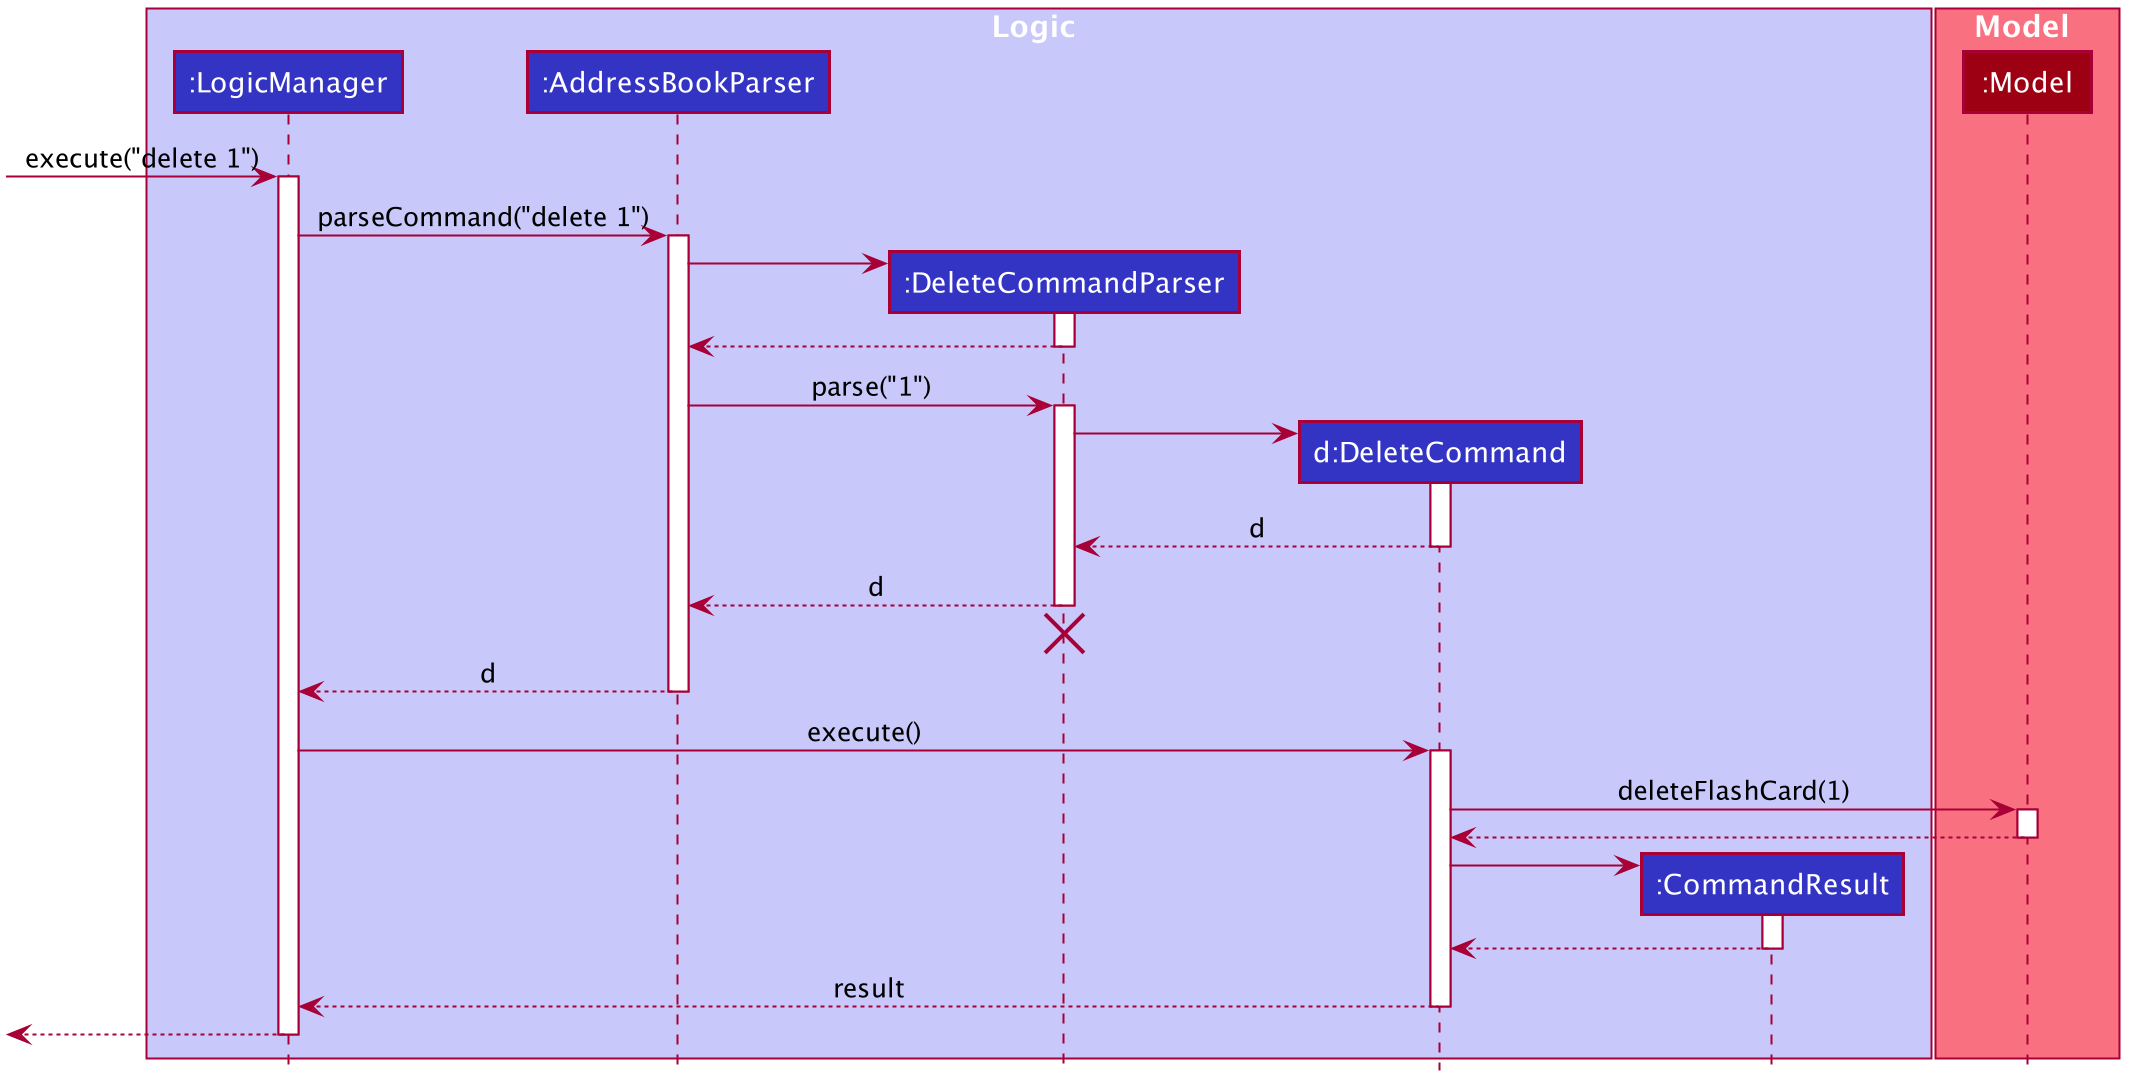

The diagram above was rendered by PlantUML. Its source (embedded in the PNG):
@startuml








skinparam BackgroundColor #FFFFFFF

skinparam Shadowing false

skinparam Class {
    FontColor #FFFFFF
    BorderThickness 1
    BorderColor #FFFFFF
    StereotypeFontColor #FFFFFF
    FontName Arial
}

skinparam Actor {
    BorderColor #000000
    Color #000000
    FontName Arial
}

skinparam Sequence {
    MessageAlign center
    BoxFontSize 15
    BoxPadding 0
    BoxFontColor #FFFFFF
    FontName Arial
}

skinparam Participant {
    FontColor #FFFFFFF
    Padding 20
}

skinparam MinClassWidth 50
skinparam ParticipantPadding 10
skinparam Shadowing false
skinparam DefaultTextAlignment center
skinparam packageStyle Rectangle

hide footbox
hide members
hide circle

box Logic #C8C8FA
participant ":LogicManager" as LogicManager #3333C4
participant ":AddressBookParser" as AddressBookParser #3333C4
participant ":DeleteCommandParser" as DeleteCommandParser #3333C4
participant "d:DeleteCommand" as DeleteCommand #3333C4
participant ":CommandResult" as CommandResult #3333C4
end box

box Model #F97181
participant ":Model" as Model #9D0012
end box

[-> LogicManager : execute("delete 1")
activate LogicManager

LogicManager -> AddressBookParser : parseCommand("delete 1")
activate AddressBookParser

create DeleteCommandParser
AddressBookParser -> DeleteCommandParser
activate DeleteCommandParser

DeleteCommandParser --> AddressBookParser
deactivate DeleteCommandParser

AddressBookParser -> DeleteCommandParser : parse("1")
activate DeleteCommandParser

create DeleteCommand
DeleteCommandParser -> DeleteCommand
activate DeleteCommand

DeleteCommand --> DeleteCommandParser : d
deactivate DeleteCommand

DeleteCommandParser --> AddressBookParser : d
deactivate DeleteCommandParser
DeleteCommandParser -[hidden]-> AddressBookParser
destroy DeleteCommandParser

AddressBookParser --> LogicManager : d
deactivate AddressBookParser

LogicManager -> DeleteCommand : execute()
activate DeleteCommand

DeleteCommand -> Model : deleteFlashCard(1)
activate Model

Model --> DeleteCommand
deactivate Model

create CommandResult
DeleteCommand -> CommandResult
activate CommandResult

CommandResult --> DeleteCommand
deactivate CommandResult

DeleteCommand --> LogicManager : result
deactivate DeleteCommand

[<--LogicManager
deactivate LogicManager
@enduml